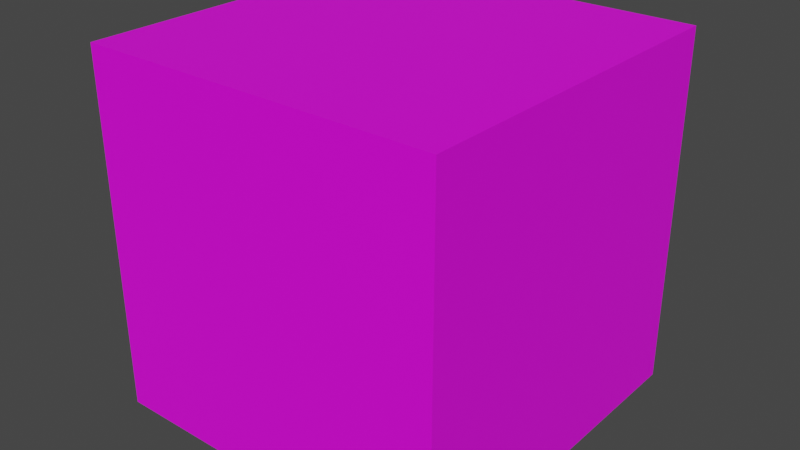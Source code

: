 # Source: holzkiste.blend  (saved by Blender 2.83.19; exported with 4.5.12 LTS)
import bpy
from mathutils import Matrix  # noqa: F401  (used for matrix-valued properties, if any)

bpy.ops.wm.read_factory_settings(use_empty=True)
scene = bpy.context.scene
scene.name = 'Scene'

# ---- collections
col_collection = bpy.data.collections.new('Collection'); scene.collection.children.link(col_collection)

# ---- images (referenced by path relative to the original .blend; pixels are not part of the script)
import os
ASSET_DIR = os.environ.get("B2B_ASSET_DIR", "")  # directory of the original .blend (textures are referenced by path, not embedded)
HERE = os.path.dirname(os.path.abspath(__file__))  # packed textures are extracted next to this script under _unpacked/

def load_image(name, relpath, width, height, colorspace="sRGB"):
    """Load a texture the original file referenced (path relative to the .blend, or extracted next to this script)."""
    p = next((c for c in (os.path.join(HERE, relpath), os.path.join(ASSET_DIR, relpath)) if relpath and os.path.exists(c)), "")
    if p:
        img = bpy.data.images.load(p, check_existing=True)
        img.name = name
    else:  # same state as the original file: an image datablock whose file is absent (Cycles renders it pink)
        img = bpy.data.images.new(name, width, height)
        img.source = "FILE"
        img.filepath = "//" + (relpath or name)
    img.colorspace_settings.name = colorspace
    return img
img_textured_kiste_png = load_image('textured_kiste.png', 'textured_kiste.png', 1024, 1024, 'sRGB')

# ---- materials (node trees are filled in below, after node groups)
mat_material_001 = bpy.data.materials.new('Material.001')
mat_material_001.use_transparent_shadow = False

# ---- material node trees
mat_material_001.use_nodes = True; mat_material_001.node_tree.nodes.clear()
_N = mat_material_001.node_tree.nodes; _L = mat_material_001.node_tree.links
n0 = _N.new('ShaderNodeBsdfPrincipled'); n0.name = 'Principled BSDF'; n0.location = (10, 300)
n0.distribution = 'GGX'
n0.subsurface_method = 'BURLEY'
n0.inputs[3].default_value = 1.45
n0.inputs[27].default_value = (0.0, 0.0, 0.0, 1.0)
n0.inputs[28].default_value = 1.0
n1 = _N.new('ShaderNodeOutputMaterial'); n1.name = 'Material Output'; n1.location = (300, 300)
n2 = _N.new('ShaderNodeTexImage'); n2.name = 'Image Texture'; n2.location = (-280, 280)
n2.image = img_textured_kiste_png
_L.new(n0.outputs[0], n1.inputs[0])
_L.new(n2.outputs[0], n0.inputs[0])
n1.is_active_output = True

# ---- world
world_world = bpy.data.worlds.new('World'); scene.world = world_world
world_world.use_nodes = True; world_world.node_tree.nodes.clear()
_N = world_world.node_tree.nodes; _L = world_world.node_tree.links
n0 = _N.new('ShaderNodeOutputWorld'); n0.name = 'World Output'; n0.location = (300, 300)
n1 = _N.new('ShaderNodeBackground'); n1.name = 'Background'; n1.location = (10, 300)
n1.inputs[0].default_value = (0.05088, 0.05088, 0.05088, 1.0)
_L.new(n1.outputs[0], n0.inputs[0])
n0.is_active_output = True
world_world.color = (0.05088, 0.05088, 0.05088)
world_world.use_sun_shadow = False
world_world.sun_shadow_jitter_overblur = 0.0

# ---- meshes
me_cube = bpy.data.meshes.new('Cube')
me_cube.from_pydata([(-1.0, -1.0, -1.0), (-1.0, -1.0, 1.0), (-1.0, 1.0, -1.0), (-1.0, 1.0, 1.0), (1.0, -1.0, -1.0), (1.0, -1.0, 1.0), (1.0, 1.0, -1.0), (1.0, 1.0, 1.0)], [], [(0, 1, 3, 2), (2, 3, 7, 6), (6, 7, 5, 4), (4, 5, 1, 0), (2, 6, 4, 0), (7, 3, 1, 5)])
_uv = me_cube.uv_layers.new(name='UVMap')
_uv.uv.foreach_set('vector', [0.375, 0.0, 0.625, 0.0, 0.625, 0.25, 0.375, 0.25, 0.375, 0.25, 0.625, 0.25, 0.625, 0.5, 0.375, 0.5, 0.375, 0.5, 0.625, 0.5, 0.625, 0.75, 0.375, 0.75, 0.375, 0.75, 0.625, 0.75, 0.625, 1.0, 0.375, 1.0, 0.125, 0.5, 0.375, 0.5, 0.375, 0.75, 0.125, 0.75, 0.625, 0.5, 0.875, 0.5, 0.875, 0.75, 0.625, 0.75])
me_cube.materials.append(mat_material_001)
me_cube.use_remesh_fix_poles = True
me_cube.use_remesh_preserve_attributes = False
me_cube.use_mirror_vertex_groups = False
me_cube.update()

# ---- objects
ob_cube = bpy.data.objects.new('Cube', me_cube)

# ---- transforms, parenting, visibility, modifiers, constraints
ob_cube.location = (0.0, 0.0, 0.0)
ob_cube.lineart.crease_threshold = 0.0

# ---- collection membership
col_collection.objects.link(ob_cube)

# ---- scene / render settings (as saved in the file)
scene.frame_start = 1; scene.frame_end = 250; scene.frame_set(1)
scene.render.engine = 'BLENDER_EEVEE_NEXT'
scene.cycles.use_denoising = False
scene.cycles.samples = 128
scene.cycles.sampling_pattern = 'TABULATED_SOBOL'
scene.cycles.use_adaptive_sampling = False
scene.cycles.use_light_tree = False
scene.view_settings.view_transform = 'Filmic'
bpy.context.view_layer.update()

# ---- added for rendering (the .blend has no active camera and no usable light): camera, sun
cam_auto = bpy.data.cameras.new('AutoCamera')
cam_auto.lens = 50.0
cam_auto.sensor_width = 36.0
cam_auto.clip_end = 1000.0
ob_auto_camera = bpy.data.objects.new('AutoCamera', cam_auto)
scene.collection.objects.link(ob_auto_camera)
ob_auto_camera.location = (3.20507, -3.84609, 2.56406)
ob_auto_camera.rotation_euler = (1.09748, -7.21219e-08, 0.694738)
scene.camera = ob_auto_camera
light_auto_sun = bpy.data.lights.new('AutoSun', 'SUN')
light_auto_sun.energy = 3.0
light_auto_sun.angle = 0.0523599
ob_auto_sun = bpy.data.objects.new('AutoSun', light_auto_sun)
scene.collection.objects.link(ob_auto_sun)
ob_auto_sun.rotation_euler = (0.872665, 0.174533, 0.523599)
bpy.context.view_layer.update()
